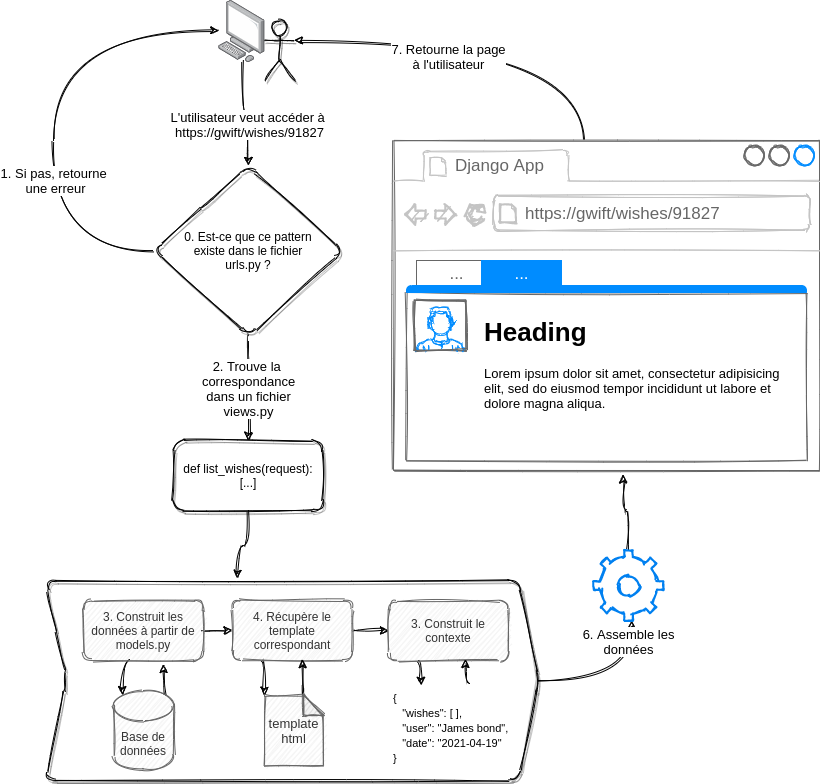

The diagram above was exported from draw.io. Its source (the exported page's mxGraphModel, read from the mxfile embedded in the PNG):
<mxGraphModel dx="1422" dy="816" grid="1" gridSize="10" guides="1" tooltips="1" connect="1" arrows="1" fold="1" page="1" pageScale="1" pageWidth="827" pageHeight="1169" math="0" shadow="0">
  <root>
    <mxCell id="0" />
    <mxCell id="1" parent="0" />
    <mxCell id="HfC1sdpiZzYI8H-Mezod-16" value="" style="edgeStyle=orthogonalEdgeStyle;curved=1;rounded=0;sketch=1;orthogonalLoop=1;jettySize=auto;html=1;entryX=0.5;entryY=0;entryDx=0;entryDy=0;" edge="1" parent="1" source="HfC1sdpiZzYI8H-Mezod-41" target="HfC1sdpiZzYI8H-Mezod-17">
      <mxGeometry relative="1" as="geometry">
        <mxPoint x="254.0999999999999" y="92.5" as="sourcePoint" />
      </mxGeometry>
    </mxCell>
    <mxCell id="HfC1sdpiZzYI8H-Mezod-18" value="L'utilisateur veut accéder à &lt;br&gt;https://gwift/wishes/91827" style="edgeLabel;html=1;align=center;verticalAlign=middle;resizable=0;points=[];fontSize=13;" vertex="1" connectable="0" parent="HfC1sdpiZzYI8H-Mezod-16">
      <mxGeometry x="0.3135" y="-3" relative="1" as="geometry">
        <mxPoint x="3" y="-3.03" as="offset" />
      </mxGeometry>
    </mxCell>
    <mxCell id="HfC1sdpiZzYI8H-Mezod-20" value="2. Trouve la&amp;nbsp;&lt;br&gt;correspondance&lt;br&gt;dans un fichier&lt;br&gt;views.py" style="edgeStyle=orthogonalEdgeStyle;curved=1;rounded=0;sketch=1;orthogonalLoop=1;jettySize=auto;html=1;fontSize=13;exitX=0.5;exitY=1;exitDx=0;exitDy=0;" edge="1" parent="1" source="HfC1sdpiZzYI8H-Mezod-17" target="HfC1sdpiZzYI8H-Mezod-19">
      <mxGeometry relative="1" as="geometry" />
    </mxCell>
    <mxCell id="HfC1sdpiZzYI8H-Mezod-21" style="edgeStyle=orthogonalEdgeStyle;curved=1;rounded=0;sketch=1;orthogonalLoop=1;jettySize=auto;html=1;exitX=0;exitY=0.5;exitDx=0;exitDy=0;fontSize=13;" edge="1" parent="1" source="HfC1sdpiZzYI8H-Mezod-17" target="HfC1sdpiZzYI8H-Mezod-41">
      <mxGeometry relative="1" as="geometry">
        <mxPoint x="230.25" y="60" as="targetPoint" />
        <Array as="points">
          <mxPoint x="59" y="280" />
          <mxPoint x="59" y="60" />
        </Array>
      </mxGeometry>
    </mxCell>
    <mxCell id="HfC1sdpiZzYI8H-Mezod-22" value="1. Si pas, retourne &lt;br&gt;une erreur" style="edgeLabel;html=1;align=center;verticalAlign=middle;resizable=0;points=[];fontSize=13;" vertex="1" connectable="0" parent="HfC1sdpiZzYI8H-Mezod-21">
      <mxGeometry x="-0.2957" y="-1" relative="1" as="geometry">
        <mxPoint as="offset" />
      </mxGeometry>
    </mxCell>
    <mxCell id="HfC1sdpiZzYI8H-Mezod-17" value="0. Est-ce que ce pattern&#10;existe dans le fichier&#10;urls.py ?" style="rhombus;rounded=1;shadow=1;sketch=1;fillColor=none;" vertex="1" parent="1">
      <mxGeometry x="159" y="195" width="190" height="170" as="geometry" />
    </mxCell>
    <mxCell id="HfC1sdpiZzYI8H-Mezod-28" style="edgeStyle=orthogonalEdgeStyle;curved=1;rounded=0;sketch=1;orthogonalLoop=1;jettySize=auto;html=1;exitX=0.5;exitY=1;exitDx=0;exitDy=0;entryX=0.389;entryY=-0.01;entryDx=0;entryDy=0;entryPerimeter=0;fontSize=13;" edge="1" parent="1" source="HfC1sdpiZzYI8H-Mezod-19" target="HfC1sdpiZzYI8H-Mezod-27">
      <mxGeometry relative="1" as="geometry" />
    </mxCell>
    <mxCell id="HfC1sdpiZzYI8H-Mezod-19" value="def list_wishes(request):&lt;br&gt;[...]" style="whiteSpace=wrap;html=1;rounded=1;shadow=1;fillColor=none;sketch=1;" vertex="1" parent="1">
      <mxGeometry x="179" y="470" width="150" height="70" as="geometry" />
    </mxCell>
    <mxCell id="HfC1sdpiZzYI8H-Mezod-48" style="edgeStyle=orthogonalEdgeStyle;curved=1;rounded=0;sketch=1;orthogonalLoop=1;jettySize=auto;html=1;exitX=1;exitY=0.5;exitDx=0;exitDy=0;entryX=0.543;entryY=1;entryDx=0;entryDy=0;entryPerimeter=0;fontSize=13;" edge="1" parent="1" source="HfC1sdpiZzYI8H-Mezod-27" target="HfC1sdpiZzYI8H-Mezod-47">
      <mxGeometry relative="1" as="geometry" />
    </mxCell>
    <mxCell id="HfC1sdpiZzYI8H-Mezod-27" value="" style="shape=step;perimeter=stepPerimeter;whiteSpace=wrap;html=1;fixedSize=1;rounded=1;shadow=1;sketch=1;fontSize=13;rotation=0;" vertex="1" parent="1">
      <mxGeometry x="51.5" y="610" width="492.5" height="200" as="geometry" />
    </mxCell>
    <mxCell id="HfC1sdpiZzYI8H-Mezod-32" style="edgeStyle=orthogonalEdgeStyle;curved=1;rounded=0;sketch=1;orthogonalLoop=1;jettySize=auto;html=1;exitX=0.855;exitY=0;exitDx=0;exitDy=4.35;exitPerimeter=0;entryX=0.667;entryY=1.067;entryDx=0;entryDy=0;entryPerimeter=0;fontSize=13;" edge="1" parent="1" source="HfC1sdpiZzYI8H-Mezod-1" target="HfC1sdpiZzYI8H-Mezod-2">
      <mxGeometry relative="1" as="geometry" />
    </mxCell>
    <mxCell id="HfC1sdpiZzYI8H-Mezod-1" value="Base de données" style="shape=cylinder3;whiteSpace=wrap;html=1;boundedLbl=1;backgroundOutline=1;size=15;sketch=1;rounded=1;fillColor=#f5f5f5;strokeColor=#666666;fontColor=#333333;" vertex="1" parent="1">
      <mxGeometry x="119" y="720" width="60" height="80" as="geometry" />
    </mxCell>
    <mxCell id="HfC1sdpiZzYI8H-Mezod-31" style="edgeStyle=orthogonalEdgeStyle;curved=1;rounded=0;sketch=1;orthogonalLoop=1;jettySize=auto;html=1;exitX=0.375;exitY=1;exitDx=0;exitDy=0;fontSize=13;exitPerimeter=0;entryX=0.145;entryY=0;entryDx=0;entryDy=4.35;entryPerimeter=0;" edge="1" parent="1" source="HfC1sdpiZzYI8H-Mezod-2" target="HfC1sdpiZzYI8H-Mezod-1">
      <mxGeometry relative="1" as="geometry" />
    </mxCell>
    <mxCell id="HfC1sdpiZzYI8H-Mezod-35" style="edgeStyle=orthogonalEdgeStyle;curved=1;rounded=0;sketch=1;orthogonalLoop=1;jettySize=auto;html=1;exitX=1;exitY=0.5;exitDx=0;exitDy=0;entryX=0;entryY=0.5;entryDx=0;entryDy=0;fontSize=13;" edge="1" parent="1" source="HfC1sdpiZzYI8H-Mezod-2" target="HfC1sdpiZzYI8H-Mezod-33">
      <mxGeometry relative="1" as="geometry" />
    </mxCell>
    <mxCell id="HfC1sdpiZzYI8H-Mezod-2" value="3. Construit les données à partir de models.py" style="whiteSpace=wrap;html=1;sketch=1;rounded=1;fillColor=#f5f5f5;strokeColor=#666666;fontColor=#333333;" vertex="1" parent="1">
      <mxGeometry x="89" y="630" width="120" height="60" as="geometry" />
    </mxCell>
    <mxCell id="HfC1sdpiZzYI8H-Mezod-36" style="edgeStyle=orthogonalEdgeStyle;curved=1;rounded=0;sketch=1;orthogonalLoop=1;jettySize=auto;html=1;exitX=0.25;exitY=1;exitDx=0;exitDy=0;entryX=0;entryY=0;entryDx=0;entryDy=0;entryPerimeter=0;fontSize=13;" edge="1" parent="1" source="HfC1sdpiZzYI8H-Mezod-33" target="HfC1sdpiZzYI8H-Mezod-34">
      <mxGeometry relative="1" as="geometry" />
    </mxCell>
    <mxCell id="HfC1sdpiZzYI8H-Mezod-39" style="edgeStyle=orthogonalEdgeStyle;curved=1;rounded=0;sketch=1;orthogonalLoop=1;jettySize=auto;html=1;exitX=1;exitY=0.5;exitDx=0;exitDy=0;entryX=0;entryY=0.5;entryDx=0;entryDy=0;fontSize=13;" edge="1" parent="1" source="HfC1sdpiZzYI8H-Mezod-33" target="HfC1sdpiZzYI8H-Mezod-38">
      <mxGeometry relative="1" as="geometry" />
    </mxCell>
    <mxCell id="HfC1sdpiZzYI8H-Mezod-33" value="4. Récupère le template correspondant" style="whiteSpace=wrap;html=1;sketch=1;rounded=1;fillColor=#f5f5f5;strokeColor=#666666;fontColor=#333333;" vertex="1" parent="1">
      <mxGeometry x="237.75" y="630" width="120" height="60" as="geometry" />
    </mxCell>
    <mxCell id="HfC1sdpiZzYI8H-Mezod-37" style="edgeStyle=orthogonalEdgeStyle;curved=1;rounded=0;sketch=1;orthogonalLoop=1;jettySize=auto;html=1;exitX=0;exitY=0;exitDx=39;exitDy=0;exitPerimeter=0;entryX=0.585;entryY=0.983;entryDx=0;entryDy=0;entryPerimeter=0;fontSize=13;" edge="1" parent="1" source="HfC1sdpiZzYI8H-Mezod-34" target="HfC1sdpiZzYI8H-Mezod-33">
      <mxGeometry relative="1" as="geometry" />
    </mxCell>
    <mxCell id="HfC1sdpiZzYI8H-Mezod-34" value="template&lt;br&gt;html" style="shape=note;whiteSpace=wrap;html=1;backgroundOutline=1;darkOpacity=0.05;rounded=1;shadow=0;sketch=1;fillColor=#f5f5f5;fontSize=13;size=20;strokeColor=#666666;fontColor=#333333;" vertex="1" parent="1">
      <mxGeometry x="270" y="725" width="59" height="70" as="geometry" />
    </mxCell>
    <mxCell id="HfC1sdpiZzYI8H-Mezod-45" style="edgeStyle=orthogonalEdgeStyle;curved=1;rounded=0;sketch=1;orthogonalLoop=1;jettySize=auto;html=1;exitX=0.25;exitY=1;exitDx=0;exitDy=0;entryX=0.25;entryY=0;entryDx=0;entryDy=0;fontSize=13;" edge="1" parent="1" source="HfC1sdpiZzYI8H-Mezod-38" target="HfC1sdpiZzYI8H-Mezod-44">
      <mxGeometry relative="1" as="geometry" />
    </mxCell>
    <mxCell id="HfC1sdpiZzYI8H-Mezod-38" value="3. Construit le contexte" style="whiteSpace=wrap;html=1;sketch=1;rounded=1;fillColor=#f5f5f5;strokeColor=#666666;fontColor=#333333;" vertex="1" parent="1">
      <mxGeometry x="394" y="630" width="120" height="60" as="geometry" />
    </mxCell>
    <mxCell id="HfC1sdpiZzYI8H-Mezod-40" value="" style="shape=umlActor;verticalLabelPosition=bottom;verticalAlign=top;html=1;outlineConnect=0;rounded=1;shadow=1;sketch=1;fillColor=none;fontSize=13;" vertex="1" parent="1">
      <mxGeometry x="270" y="50" width="30" height="60" as="geometry" />
    </mxCell>
    <mxCell id="HfC1sdpiZzYI8H-Mezod-41" value="" style="points=[];aspect=fixed;html=1;align=center;shadow=0;dashed=0;image;image=img/lib/allied_telesis/computer_and_terminals/Personal_Computer.svg;rounded=1;sketch=1;fillColor=none;fontSize=13;" vertex="1" parent="1">
      <mxGeometry x="224.4" y="30" width="45.6" height="61.800000000000004" as="geometry" />
    </mxCell>
    <mxCell id="HfC1sdpiZzYI8H-Mezod-46" style="edgeStyle=orthogonalEdgeStyle;curved=1;rounded=0;sketch=1;orthogonalLoop=1;jettySize=auto;html=1;exitX=0.623;exitY=-0.022;exitDx=0;exitDy=0;entryX=0.642;entryY=0.983;entryDx=0;entryDy=0;fontSize=13;exitPerimeter=0;entryPerimeter=0;" edge="1" parent="1" source="HfC1sdpiZzYI8H-Mezod-44" target="HfC1sdpiZzYI8H-Mezod-38">
      <mxGeometry relative="1" as="geometry" />
    </mxCell>
    <mxCell id="HfC1sdpiZzYI8H-Mezod-44" value="&lt;font style=&quot;font-size: 11px&quot;&gt;&lt;br&gt;{&amp;nbsp;&lt;br&gt;&amp;nbsp; &amp;nbsp;&quot;wishes&quot;: [ ],&amp;nbsp;&lt;br&gt;&amp;nbsp; &amp;nbsp;&quot;user&quot;: &quot;James bond&quot;,&amp;nbsp;&lt;br&gt;&amp;nbsp; &amp;nbsp;&quot;date&quot;: &quot;2021-04-19&quot;&lt;br&gt;}&lt;/font&gt;" style="text;html=1;strokeColor=none;fillColor=none;spacing=5;spacingTop=-20;whiteSpace=wrap;overflow=hidden;rounded=0;shadow=1;sketch=1;fontSize=13;" vertex="1" parent="1">
      <mxGeometry x="394" y="715" width="130" height="90" as="geometry" />
    </mxCell>
    <mxCell id="HfC1sdpiZzYI8H-Mezod-52" value="" style="edgeStyle=orthogonalEdgeStyle;curved=1;rounded=0;sketch=1;orthogonalLoop=1;jettySize=auto;html=1;fontSize=13;entryX=0.539;entryY=1.013;entryDx=0;entryDy=0;entryPerimeter=0;" edge="1" parent="1" source="HfC1sdpiZzYI8H-Mezod-47" target="HfC1sdpiZzYI8H-Mezod-49">
      <mxGeometry relative="1" as="geometry" />
    </mxCell>
    <mxCell id="HfC1sdpiZzYI8H-Mezod-47" value="6. Assemble les&lt;br&gt;données" style="html=1;verticalLabelPosition=bottom;align=center;labelBackgroundColor=#ffffff;verticalAlign=top;strokeWidth=2;strokeColor=#0080F0;shadow=0;dashed=0;shape=mxgraph.ios7.icons.settings;rounded=1;sketch=1;fillColor=none;fontSize=13;" vertex="1" parent="1">
      <mxGeometry x="599" y="580" width="70" height="70" as="geometry" />
    </mxCell>
    <mxCell id="HfC1sdpiZzYI8H-Mezod-133" value="" style="edgeStyle=orthogonalEdgeStyle;curved=1;rounded=0;sketch=1;orthogonalLoop=1;jettySize=auto;html=1;fontSize=13;entryX=1;entryY=0.3333333333333333;entryDx=0;entryDy=0;entryPerimeter=0;exitX=0.446;exitY=0;exitDx=0;exitDy=0;exitPerimeter=0;" edge="1" parent="1" source="HfC1sdpiZzYI8H-Mezod-49" target="HfC1sdpiZzYI8H-Mezod-40">
      <mxGeometry relative="1" as="geometry" />
    </mxCell>
    <mxCell id="HfC1sdpiZzYI8H-Mezod-135" value="7. Retourne la page&lt;br&gt;à l'utilisateur" style="edgeLabel;html=1;align=center;verticalAlign=middle;resizable=0;points=[];fontSize=13;" vertex="1" connectable="0" parent="HfC1sdpiZzYI8H-Mezod-133">
      <mxGeometry x="0.2134" y="15" relative="1" as="geometry">
        <mxPoint as="offset" />
      </mxGeometry>
    </mxCell>
    <mxCell id="HfC1sdpiZzYI8H-Mezod-49" value="" style="strokeWidth=1;shadow=0;dashed=0;align=center;html=1;shape=mxgraph.mockup.containers.browserWindow;rSize=0;strokeColor=#666666;strokeColor2=#008cff;strokeColor3=#c4c4c4;mainText=,;recursiveResize=0;rounded=1;sketch=1;fillColor=none;fontSize=13;labelBorderColor=none;" vertex="1" parent="1">
      <mxGeometry x="399" y="170" width="426" height="330" as="geometry" />
    </mxCell>
    <mxCell id="HfC1sdpiZzYI8H-Mezod-50" value="Django App" style="strokeWidth=1;shadow=0;dashed=0;align=center;html=1;shape=mxgraph.mockup.containers.anchor;fontSize=17;fontColor=#666666;align=left;" vertex="1" parent="HfC1sdpiZzYI8H-Mezod-49">
      <mxGeometry x="60" y="12" width="110" height="26" as="geometry" />
    </mxCell>
    <mxCell id="HfC1sdpiZzYI8H-Mezod-51" value="https://gwift/wishes/91827" style="strokeWidth=1;shadow=0;dashed=0;align=center;html=1;shape=mxgraph.mockup.containers.anchor;rSize=0;fontSize=17;fontColor=#666666;align=left;" vertex="1" parent="HfC1sdpiZzYI8H-Mezod-49">
      <mxGeometry x="130" y="60" width="250" height="26" as="geometry" />
    </mxCell>
    <mxCell id="HfC1sdpiZzYI8H-Mezod-107" value="" style="strokeWidth=1;shadow=0;dashed=0;align=center;html=1;shape=mxgraph.mockup.containers.marginRect2;rectMarginTop=32;strokeColor=#666666;gradientColor=none;rounded=1;sketch=1;fontSize=13;" vertex="1" parent="HfC1sdpiZzYI8H-Mezod-49">
      <mxGeometry x="13" y="120" width="400" height="200" as="geometry" />
    </mxCell>
    <mxCell id="HfC1sdpiZzYI8H-Mezod-108" value="..." style="strokeColor=inherit;fillColor=inherit;gradientColor=inherit;strokeWidth=1;shadow=0;dashed=0;align=center;html=1;shape=mxgraph.mockup.containers.rrect;rSize=0;fontSize=17;fontColor=#666666;gradientColor=none;" vertex="1" parent="HfC1sdpiZzYI8H-Mezod-107">
      <mxGeometry width="80" height="25" relative="1" as="geometry">
        <mxPoint x="10" as="offset" />
      </mxGeometry>
    </mxCell>
    <mxCell id="HfC1sdpiZzYI8H-Mezod-109" value="..." style="strokeWidth=1;shadow=0;dashed=0;align=center;html=1;shape=mxgraph.mockup.containers.rrect;rSize=0;fontSize=17;fontColor=#ffffff;strokeColor=#008cff;fillColor=#008cff;" vertex="1" parent="HfC1sdpiZzYI8H-Mezod-107">
      <mxGeometry width="80" height="25" relative="1" as="geometry">
        <mxPoint x="75" as="offset" />
      </mxGeometry>
    </mxCell>
    <mxCell id="HfC1sdpiZzYI8H-Mezod-111" value="" style="strokeWidth=1;shadow=0;dashed=0;align=center;html=1;shape=mxgraph.mockup.containers.topButton;rSize=5;strokeColor=#008cff;fillColor=#008cff;gradientColor=none;resizeWidth=1;movable=0;deletable=1;" vertex="1" parent="HfC1sdpiZzYI8H-Mezod-107">
      <mxGeometry width="400" height="7" relative="1" as="geometry">
        <mxPoint y="25" as="offset" />
      </mxGeometry>
    </mxCell>
    <mxCell id="HfC1sdpiZzYI8H-Mezod-112" value="" style="verticalLabelPosition=bottom;shadow=0;dashed=0;align=center;html=1;verticalAlign=top;strokeWidth=1;shape=mxgraph.mockup.containers.userMale;strokeColor=#666666;strokeColor2=#008cff;rounded=1;sketch=1;fillColor=none;fontSize=13;" vertex="1" parent="HfC1sdpiZzYI8H-Mezod-107">
      <mxGeometry x="8" y="40" width="52" height="50" as="geometry" />
    </mxCell>
    <mxCell id="HfC1sdpiZzYI8H-Mezod-131" value="&lt;h1&gt;Heading&lt;/h1&gt;&lt;p&gt;Lorem ipsum dolor sit amet, consectetur adipisicing elit, sed do eiusmod tempor incididunt ut labore et dolore magna aliqua.&lt;/p&gt;" style="text;html=1;strokeColor=none;fillColor=none;spacing=5;spacingTop=-20;whiteSpace=wrap;overflow=hidden;rounded=0;shadow=1;sketch=1;fontSize=13;" vertex="1" parent="HfC1sdpiZzYI8H-Mezod-107">
      <mxGeometry x="73" y="50" width="307" height="120" as="geometry" />
    </mxCell>
  </root>
</mxGraphModel>